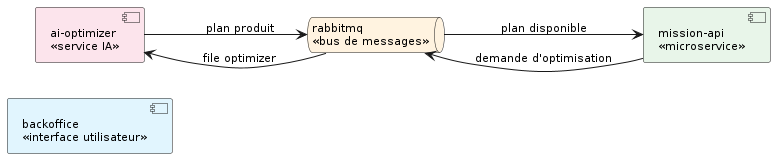

The diagram above was rendered by PlantUML. Its source (embedded in the PNG):
@startuml
skinparam style strictuml
skinparam packageStyle rectangle
skinparam classAttributeIconSize 0
skinparam shadowing false
skinparam defaultFontName Verdana
skinparam defaultFontSize 11
skinparam backgroundColor #FFFFFF
hide empty members
skinparam componentStyle rectangle
left to right direction

' 1. Clients
component "backoffice\n<<interface utilisateur>>" as BO #E1F5FE

' 2. Service
component "ai-optimizer\n<<service IA>>" as API #FCE4EC

' 3. Messagerie
queue "rabbitmq\n<<bus de messages>>" as MQ #FFF3E0
component "mission-api\n<<microservice>>" as MS #E8F5E9

MS --> MQ : demande d'optimisation
MQ --> API : file optimizer
API --> MQ : plan produit
MQ --> MS : plan disponible
@enduml